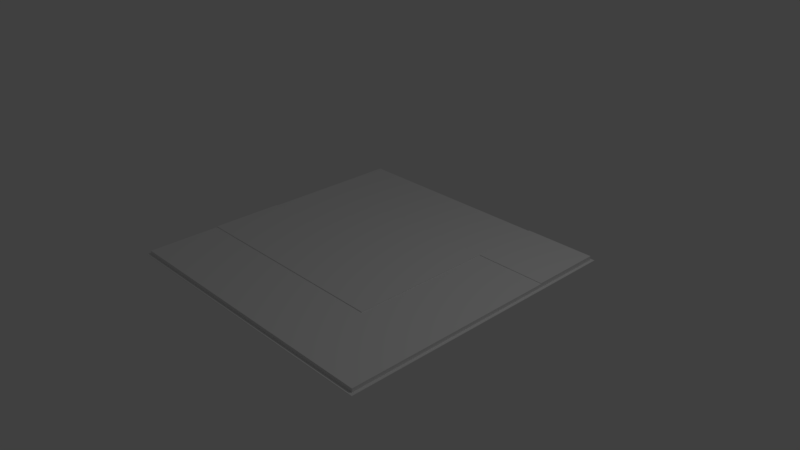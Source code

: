 # Source: Floor_01.blend  (saved by Blender 2.80.54; exported with 4.5.12 LTS)
import bpy
from mathutils import Matrix  # noqa: F401  (used for matrix-valued properties, if any)

bpy.ops.wm.read_factory_settings(use_empty=True)
scene = bpy.context.scene
scene.name = 'Scene'

# ---- collections
col_collection_1 = bpy.data.collections.new('Collection 1'); scene.collection.children.link(col_collection_1)

# ---- materials (node trees are filled in below, after node groups)
mat_floor_01_mat = bpy.data.materials.new('Floor_01_Mat')
mat_floor_01_mat.alpha_threshold = 0.0
mat_floor_01_mat.roughness = 0.5
mat_floor_01_mat.line_color = (0.0, 0.0, 0.0, 1.0)

# ---- material node trees
mat_floor_01_mat.use_nodes = True; mat_floor_01_mat.node_tree.nodes.clear()
_N = mat_floor_01_mat.node_tree.nodes; _L = mat_floor_01_mat.node_tree.links
n0 = _N.new('ShaderNodeOutputMaterial'); n0.name = 'Material Output'; n0.location = (300, 300)
n1 = _N.new('ShaderNodeBsdfDiffuse'); n1.name = 'Diffuse BSDF'; n1.location = (10, 300)
_L.new(n1.outputs[0], n0.inputs[0])
n0.is_active_output = True

# ---- world
world_world = bpy.data.worlds.new('World'); scene.world = world_world
world_world.use_nodes = True; world_world.node_tree.nodes.clear()
_N = world_world.node_tree.nodes; _L = world_world.node_tree.links
n0 = _N.new('ShaderNodeOutputWorld'); n0.name = 'World Output'; n0.location = (300, 300)
n1 = _N.new('ShaderNodeBackground'); n1.name = 'Background'; n1.location = (10, 300)
n1.inputs[0].default_value = (0.05088, 0.05088, 0.05088, 1.0)
_L.new(n1.outputs[0], n0.inputs[0])
n0.is_active_output = True
world_world.color = (0.05088, 0.05088, 0.05088)
world_world.use_sun_shadow = False
world_world.sun_shadow_jitter_overblur = 0.0
world_world.cycles.sampling_method = 'MANUAL'

# ---- cameras
cam_camera = bpy.data.cameras.new('Camera')
cam_camera.clip_end = 100.0
cam_camera.lens = 35.0
cam_camera.sensor_width = 32.0
cam_camera.sensor_height = 18.0
cam_camera.ortho_scale = 7.314
cam_camera.dof.focus_distance = 0.0

# ---- lights
light_lamp = bpy.data.lights.new('Lamp', 'POINT')
light_lamp.transmission_factor = 0.0
light_lamp.cutoff_distance = 30.0
light_lamp.energy = 100.0
light_lamp.shadow_buffer_clip_start = 1.001
light_lamp.shadow_soft_size = 0.1
light_lamp.shadow_maximum_resolution = 0.006
light_lamp.use_absolute_resolution = True

# ---- meshes
me_floor_01 = bpy.data.meshes.new('Floor_01')
me_floor_01.from_pydata([(-2.0, 6.557e-08, 2.0), (-2.0, -6.557e-08, -2.0), (2.0, -6.557e-08, -2.0), (-2.0, -0.05, 2.0), (2.0, -0.05, 2.0), (-2.0, -0.05, -2.0), (2.0, -0.05, -2.0), (-2.04, -0.05, 2.04), (2.04, -0.05, 2.04), (-2.04, -0.05, -2.04), (2.04, -0.05, -2.04), (-2.0, -3.278e-08, -1.0), (-2.0, 0.0, 0.0), (-2.0, 3.278e-08, 1.0), (2.0, -3.278e-08, -1.0), (-2.0, -0.05, -1.0), (-2.0, -0.05, 0.0), (-2.0, -0.05, 1.0), (2.0, -0.05, 1.0), (2.0, -0.05, -1.0), (-2.04, -0.05, -1.02), (-2.04, -0.05, 0.0), (-2.04, -0.05, 1.02), (2.04, -0.05, 1.02), (2.04, -0.05, -1.02), (-1.0, 6.557e-08, 2.0), (1.0, -6.557e-08, -2.0), (-1.0, -6.557e-08, -2.0), (-1.0, -0.05, 2.0), (1.0, -0.05, 2.0), (1.0, -0.05, -2.0), (-1.0, -0.05, -2.0), (-1.02, -0.05, 2.04), (1.02, -0.05, 2.04), (1.02, -0.05, -2.04), (-1.02, -0.05, -2.04), (-1.0, 3.278e-08, 1.0), (-1.0, 0.0, 0.0), (1.0, -3.278e-08, -1.0), (-1.0, -3.278e-08, -1.0), (2.0, 0.01, -1.0), (2.0, 0.01, -2.0), (-2.0, 0.01, -4.371e-10), (-2.0, 0.01, 1.0), (1.0, 0.01, -2.0), (1.0, 6.557e-08, 2.0), (2.0, 6.557e-08, 2.0), (2.0, 3.278e-08, 1.0), (1.0, 3.278e-08, 1.0), (1.0, 0.01, 1.0), (-1.0, 0.01, 1.0), (1.0, 0.01, -1.0), (-1.0, 0.01, -1.0), (-1.0, 0.01, -4.371e-10), (-2.04, -0.055, 2.04), (2.04, -0.055, 2.04), (-2.04, -0.055, -2.04), (2.04, -0.055, -2.04), (-2.04, -0.055, -1.02), (-2.04, -0.055, 0.0), (-2.04, -0.055, 1.02), (2.04, -0.055, 1.02), (2.04, -0.055, -1.02), (-1.02, -0.055, 2.04), (1.02, -0.055, 2.04), (1.02, -0.055, -2.04), (-1.02, -0.055, -2.04), (0.0, -0.055, 0.0)], [], [(13, 17, 3, 0), (27, 31, 5, 1), (45, 29, 4, 46), (14, 19, 6, 2), (30, 6, 10, 34), (28, 3, 7, 32), (18, 4, 8, 23), (15, 5, 9, 20), (3, 17, 22, 7), (17, 16, 21, 22), (16, 15, 20, 21), (6, 19, 24, 10), (18, 19, 14, 47), (46, 4, 18, 47), (47, 14, 38, 48), (1, 5, 15, 11), (11, 15, 16, 12), (12, 16, 17, 13), (48, 38, 51, 49), (12, 37, 39, 11), (39, 37, 53, 52), (13, 36, 50, 43), (25, 45, 48, 36), (2, 26, 44, 41), (28, 32, 33, 29), (4, 29, 33, 8), (30, 34, 35, 31), (5, 31, 35, 9), (28, 29, 45, 25), (0, 3, 28, 25), (30, 31, 27, 26), (2, 6, 30, 26), (38, 26, 27, 39), (48, 49, 50, 36), (43, 50, 53, 42), (37, 12, 42, 53), (26, 38, 51, 44), (12, 13, 43, 42), (14, 2, 41, 40), (38, 14, 40, 51), (40, 41, 44, 51), (24, 23, 61, 62), (53, 50, 49, 51), (38, 39, 52, 51), (33, 32, 63, 64), (32, 7, 54, 63), (61, 67, 62), (10, 24, 62, 57), (35, 34, 65, 66), (9, 35, 66, 56), (34, 10, 57, 65), (64, 63, 67), (20, 9, 56, 58), (21, 20, 58, 59), (22, 21, 59, 60), (7, 22, 60, 54), (23, 8, 55, 61), (8, 33, 64, 55), (57, 62, 67), (63, 54, 67), (56, 66, 67), (66, 65, 67), (58, 56, 67), (59, 58, 67), (65, 57, 67), (60, 59, 67), (18, 23, 24, 19), (61, 55, 67), (54, 60, 67), (55, 64, 67), (45, 46, 47, 48), (0, 25, 36, 13), (27, 1, 11, 39), (53, 51, 52)])
_uv = me_floor_01.uv_layers.new(name='UVMap')
_uv.uv.foreach_set('vector', [0.8689, 0.3641, 0.8749, 0.3641, 0.8749, 0.4831, 0.8689, 0.4831, 0.8811, 0.1261, 0.8751, 0.1261, 0.8751, 0.007139, 0.8811, 0.007139, 0.8957, 0.1261, 0.8898, 0.1261, 0.8898, 0.007139, 0.8957, 0.007139, 0.8884, 0.1261, 0.8825, 0.1261, 0.8825, 0.007139, 0.8884, 0.007139, 0.131, 0.01204, 0.01204, 0.01204, 0.007282, 0.007282, 0.1286, 0.007282, 0.369, 0.488, 0.488, 0.488, 0.4927, 0.4927, 0.3714, 0.4927, 0.01204, 0.369, 0.01204, 0.488, 0.007282, 0.4927, 0.007282, 0.3714, 0.488, 0.131, 0.488, 0.01204, 0.4927, 0.007282, 0.4927, 0.1286, 0.488, 0.488, 0.488, 0.369, 0.4927, 0.3714, 0.4927, 0.4927, 0.488, 0.369, 0.488, 0.25, 0.4927, 0.25, 0.4927, 0.3714, 0.488, 0.25, 0.488, 0.131, 0.4927, 0.1286, 0.4927, 0.25, 0.01204, 0.01204, 0.01204, 0.131, 0.007282, 0.1286, 0.007282, 0.007282, 0.8825, 0.3641, 0.8825, 0.1261, 0.8884, 0.1261, 0.8884, 0.3641, 0.8884, 0.4831, 0.8825, 0.4831, 0.8825, 0.3641, 0.8884, 0.3641, 0.6243, 0.007139, 0.8623, 0.007139, 0.8623, 0.1261, 0.6243, 0.1261, 0.8689, 0.007139, 0.8749, 0.007139, 0.8749, 0.1261, 0.8689, 0.1261, 0.8689, 0.1261, 0.8749, 0.1261, 0.8749, 0.2451, 0.8689, 0.2451, 0.8689, 0.2451, 0.8749, 0.2451, 0.8749, 0.3641, 0.8689, 0.3641, 0.8971, 0.4866, 0.8971, 0.2487, 0.8983, 0.2487, 0.8983, 0.4866, 0.5036, 0.8525, 0.5036, 0.7335, 0.6225, 0.7335, 0.6225, 0.8525, 0.8995, 0.1243, 0.8995, 0.2433, 0.8983, 0.2433, 0.8983, 0.1243, 0.8959, 0.3623, 0.8959, 0.2433, 0.897, 0.2433, 0.897, 0.3623, 0.5054, 0.3641, 0.5054, 0.1261, 0.6243, 0.1261, 0.6243, 0.3641, 0.8811, 0.4831, 0.8811, 0.3641, 0.8822, 0.3641, 0.8822, 0.4831, 0.369, 0.488, 0.3714, 0.4927, 0.1286, 0.4927, 0.131, 0.488, 0.01204, 0.488, 0.131, 0.488, 0.1286, 0.4927, 0.007282, 0.4927, 0.131, 0.01204, 0.1286, 0.007282, 0.3714, 0.007282, 0.369, 0.01204, 0.488, 0.01204, 0.369, 0.01204, 0.3714, 0.007282, 0.4927, 0.007282, 0.8898, 0.3641, 0.8898, 0.1261, 0.8957, 0.1261, 0.8957, 0.3641, 0.8957, 0.4831, 0.8898, 0.4831, 0.8898, 0.3641, 0.8957, 0.3641, 0.8751, 0.3641, 0.8751, 0.1261, 0.8811, 0.1261, 0.8811, 0.3641, 0.8811, 0.4831, 0.8751, 0.4831, 0.8751, 0.3641, 0.8811, 0.3641, 0.6225, 0.4956, 0.7415, 0.4956, 0.7415, 0.7335, 0.6225, 0.7335, 0.8959, 0.005354, 0.897, 0.005354, 0.897, 0.2433, 0.8959, 0.2433, 0.9866, 0.4956, 0.9866, 0.6145, 0.8676, 0.6145, 0.8676, 0.4956, 0.897, 0.3694, 0.897, 0.4884, 0.8959, 0.4884, 0.8959, 0.3694, 0.8995, 0.2469, 0.8995, 0.3659, 0.8983, 0.3659, 0.8983, 0.2469, 0.8689, 0.2451, 0.8689, 0.3641, 0.8678, 0.3641, 0.8678, 0.2451, 0.8884, 0.1261, 0.8884, 0.007139, 0.8896, 0.007139, 0.8896, 0.1261, 0.8983, 0.1208, 0.8983, 0.001785, 0.8995, 0.001785, 0.8995, 0.1208, 0.5018, 0.8596, 0.6208, 0.8596, 0.6208, 0.9786, 0.5018, 0.9786, 0.9926, 0.6188, 0.9926, 0.8616, 0.992, 0.8616, 0.992, 0.6188, 0.8676, 0.6145, 0.9866, 0.6145, 0.9866, 0.8525, 0.7487, 0.8525, 0.8983, 0.003569, 0.8983, 0.2415, 0.8971, 0.2415, 0.8971, 0.003569, 0.9908, 0.6188, 0.9908, 0.8616, 0.9902, 0.8616, 0.9902, 0.6188, 0.9908, 0.8616, 0.9908, 0.9829, 0.9902, 0.9829, 0.9902, 0.8616, 0.007282, 0.6286, 0.25, 0.75, 0.007282, 0.8714, 0.9926, 0.4975, 0.9926, 0.6188, 0.992, 0.6188, 0.992, 0.4975, 0.9908, 0.8616, 0.9908, 0.6188, 0.9914, 0.6188, 0.9914, 0.8616, 0.9908, 0.9829, 0.9908, 0.8616, 0.9914, 0.8616, 0.9914, 0.9829, 0.9908, 0.6188, 0.9908, 0.4975, 0.9914, 0.4975, 0.9914, 0.6188, 0.1286, 0.5073, 0.3714, 0.5073, 0.25, 0.75, 0.9914, 0.6188, 0.9914, 0.4975, 0.992, 0.4975, 0.992, 0.6188, 0.9914, 0.7402, 0.9914, 0.6188, 0.992, 0.6188, 0.992, 0.7402, 0.9914, 0.8616, 0.9914, 0.7402, 0.992, 0.7402, 0.992, 0.8616, 0.9914, 0.9829, 0.9914, 0.8616, 0.992, 0.8616, 0.992, 0.9829, 0.9926, 0.8616, 0.9926, 0.9829, 0.992, 0.9829, 0.992, 0.8616, 0.9908, 0.4975, 0.9908, 0.6188, 0.9902, 0.6188, 0.9902, 0.4975, 0.007282, 0.9927, 0.007282, 0.8714, 0.25, 0.75, 0.3714, 0.5073, 0.4927, 0.5073, 0.25, 0.75, 0.4927, 0.9927, 0.3714, 0.9927, 0.25, 0.75, 0.3714, 0.9927, 0.1286, 0.9927, 0.25, 0.75, 0.4927, 0.8714, 0.4927, 0.9927, 0.25, 0.75, 0.4927, 0.75, 0.4927, 0.8714, 0.25, 0.75, 0.1286, 0.9927, 0.007282, 0.9927, 0.25, 0.75, 0.4927, 0.6286, 0.4927, 0.75, 0.25, 0.75, 0.01204, 0.369, 0.007282, 0.3714, 0.007282, 0.1286, 0.01204, 0.131, 0.007282, 0.6286, 0.007282, 0.5073, 0.25, 0.75, 0.4927, 0.5073, 0.4927, 0.6286, 0.25, 0.75, 0.007282, 0.5073, 0.1286, 0.5073, 0.25, 0.75, 0.5054, 0.1261, 0.5054, 0.007139, 0.6243, 0.007139, 0.6243, 0.1261, 0.5054, 0.4831, 0.5054, 0.3641, 0.6243, 0.3641, 0.6243, 0.4831, 0.7415, 0.7335, 0.7415, 0.8525, 0.6225, 0.8525, 0.6225, 0.7335, 0.8676, 0.6145, 0.7487, 0.8525, 0.7487, 0.6145])
me_floor_01.materials.append(mat_floor_01_mat)
me_floor_01.use_remesh_preserve_volume = False
me_floor_01.use_remesh_preserve_attributes = False
me_floor_01.use_mirror_vertex_groups = False
me_floor_01.update()

# ---- objects
ob_floor_01 = bpy.data.objects.new('Floor_01', me_floor_01)
ob_lamp = bpy.data.objects.new('Lamp', light_lamp)
ob_camera = bpy.data.objects.new('Camera', cam_camera)

# ---- transforms, parenting, visibility, modifiers, constraints
ob_floor_01.location = (0.0, 0.0, 0.0)
ob_floor_01.rotation_euler = (1.571, -0.0, 0.0)
ob_floor_01.lineart.crease_threshold = 0.0
ob_lamp.location = (4.076, 1.005, 5.904)
ob_lamp.rotation_euler = (0.6503, 0.05522, 1.866)
ob_lamp.lock_rotations_4d = False
ob_lamp.empty_display_type = 'ARROWS'
ob_lamp.color = (0.0, 0.0, 0.0, 0.0)
ob_lamp.lineart.crease_threshold = 0.0
ob_camera.location = (7.481, -6.508, 5.344)
ob_camera.rotation_euler = (1.109, 0.0, 0.8149)
ob_camera.lock_rotations_4d = False
ob_camera.empty_display_type = 'ARROWS'
ob_camera.color = (0.0, 0.0, 0.0, 0.0)
ob_camera.display_type = 'WIRE'
ob_camera.lineart.crease_threshold = 0.0

# ---- collection membership
col_collection_1.objects.link(ob_floor_01)
col_collection_1.objects.link(ob_lamp)
col_collection_1.objects.link(ob_camera)

# ---- scene / render settings (as saved in the file)
scene.camera = ob_camera
scene.frame_start = 1; scene.frame_end = 250; scene.frame_set(1)
scene.render.engine = 'CYCLES'
scene.render.dither_intensity = 0.0
scene.render.use_border = True
scene.render.use_crop_to_border = True
scene.cycles.samples = 128
scene.cycles.sampling_pattern = 'TABULATED_SOBOL'
scene.cycles.use_adaptive_sampling = False
scene.cycles.use_light_tree = False
scene.cycles.sample_clamp_indirect = 0.0
scene.view_settings.view_transform = 'Standard'
bpy.context.view_layer.update()
